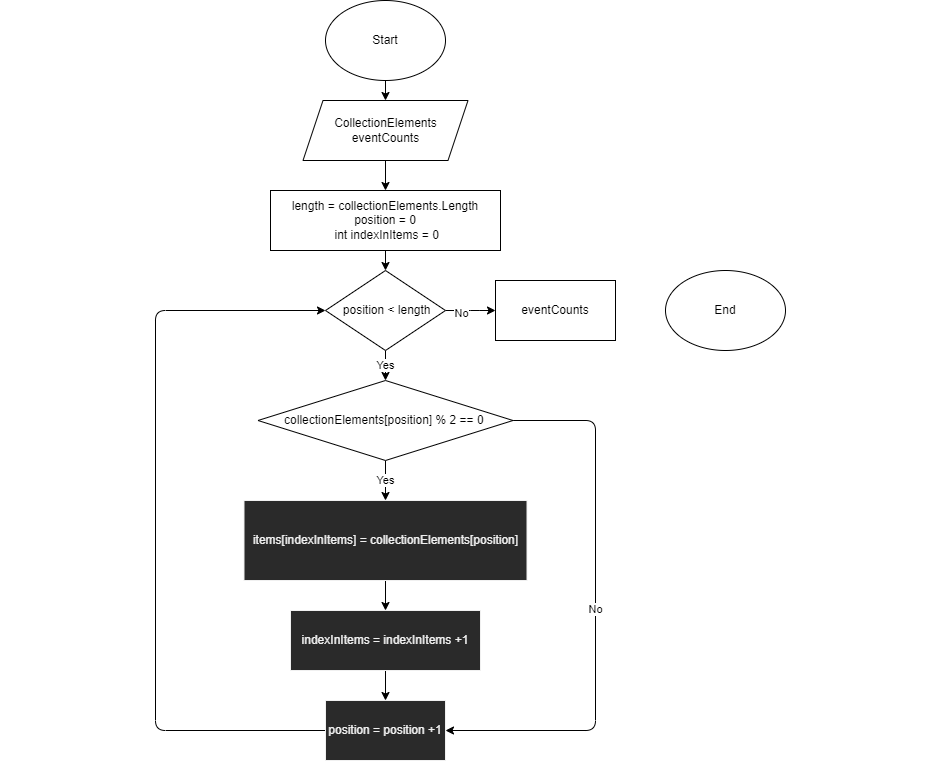

The diagram above was exported from draw.io. Its source (the exported page's mxGraphModel, read from the mxfile embedded in the PNG):
<mxGraphModel dx="1025" dy="398" grid="1" gridSize="10" guides="1" tooltips="1" connect="1" arrows="1" fold="1" page="1" pageScale="1" pageWidth="827" pageHeight="1169" math="0" shadow="0">
  <root>
    <mxCell id="0" />
    <mxCell id="1" parent="0" />
    <mxCell id="4" style="edgeStyle=none;html=1;entryX=0.5;entryY=0;entryDx=0;entryDy=0;" parent="1" source="2" target="3" edge="1">
      <mxGeometry relative="1" as="geometry" />
    </mxCell>
    <mxCell id="2" value="Start" style="ellipse;whiteSpace=wrap;html=1;" parent="1" vertex="1">
      <mxGeometry x="330" y="10" width="120" height="80" as="geometry" />
    </mxCell>
    <mxCell id="8" value="" style="edgeStyle=none;html=1;" edge="1" parent="1" source="3" target="7">
      <mxGeometry relative="1" as="geometry" />
    </mxCell>
    <mxCell id="3" value="CollectionElements&lt;br&gt;eventCounts" style="shape=parallelogram;perimeter=parallelogramPerimeter;whiteSpace=wrap;html=1;fixedSize=1;" parent="1" vertex="1">
      <mxGeometry x="307.5" y="110" width="165" height="60" as="geometry" />
    </mxCell>
    <mxCell id="5" value="End" style="ellipse;whiteSpace=wrap;html=1;" parent="1" vertex="1">
      <mxGeometry x="670" y="280" width="120" height="80" as="geometry" />
    </mxCell>
    <mxCell id="14" style="edgeStyle=none;html=1;entryX=0.5;entryY=0;entryDx=0;entryDy=0;" edge="1" parent="1" source="7" target="9">
      <mxGeometry relative="1" as="geometry" />
    </mxCell>
    <mxCell id="7" value="length = collectionElements.Length&lt;br&gt;&lt;div&gt;position = 0&lt;/div&gt;&lt;div&gt;&lt;span&gt;&amp;nbsp;int indexInItems = 0&lt;/span&gt;&lt;/div&gt;&lt;pre style=&quot;line-height: 1.2em ; margin-top: 0px ; margin-bottom: 0px ; color: rgb(0 , 0 , 0) ; width: 107ch&quot;&gt;&lt;/pre&gt;&lt;pre style=&quot;line-height: 1.2em ; margin-top: 0px ; margin-bottom: 0px ; color: rgb(0 , 0 , 0) ; width: 107ch&quot;&gt;&lt;/pre&gt;" style="whiteSpace=wrap;html=1;" vertex="1" parent="1">
      <mxGeometry x="275" y="200" width="230" height="60" as="geometry" />
    </mxCell>
    <mxCell id="12" value="Yes" style="edgeStyle=none;html=1;" edge="1" parent="1" source="9" target="11">
      <mxGeometry relative="1" as="geometry" />
    </mxCell>
    <mxCell id="27" value="" style="edgeStyle=elbowEdgeStyle;html=1;" edge="1" parent="1" source="9" target="26">
      <mxGeometry relative="1" as="geometry" />
    </mxCell>
    <mxCell id="28" value="No" style="edgeLabel;html=1;align=center;verticalAlign=middle;resizable=0;points=[];" vertex="1" connectable="0" parent="27">
      <mxGeometry x="-0.4" y="-2" relative="1" as="geometry">
        <mxPoint as="offset" />
      </mxGeometry>
    </mxCell>
    <mxCell id="9" value="&amp;nbsp;position &amp;lt; length" style="rhombus;whiteSpace=wrap;html=1;" vertex="1" parent="1">
      <mxGeometry x="330" y="280" width="120" height="80" as="geometry" />
    </mxCell>
    <mxCell id="16" value="Yes" style="edgeStyle=none;html=1;" edge="1" parent="1" source="11" target="15">
      <mxGeometry relative="1" as="geometry" />
    </mxCell>
    <mxCell id="24" value="No" style="edgeStyle=elbowEdgeStyle;html=1;entryX=1;entryY=0.5;entryDx=0;entryDy=0;" edge="1" parent="1" source="11" target="21">
      <mxGeometry relative="1" as="geometry">
        <mxPoint x="630" y="670" as="targetPoint" />
        <Array as="points">
          <mxPoint x="600" y="610" />
        </Array>
      </mxGeometry>
    </mxCell>
    <mxCell id="11" value="collectionElements[position] % 2 == 0&amp;nbsp;" style="rhombus;whiteSpace=wrap;html=1;" vertex="1" parent="1">
      <mxGeometry x="262.5" y="390" width="255" height="80" as="geometry" />
    </mxCell>
    <mxCell id="20" value="" style="edgeStyle=none;html=1;" edge="1" parent="1" source="15" target="19">
      <mxGeometry relative="1" as="geometry" />
    </mxCell>
    <mxCell id="15" value="items[indexInItems] = collectionElements[position]&lt;pre style=&quot;line-height: 1.2em ; margin-top: 0px ; margin-bottom: 0px ; color: rgb(0 , 0 , 0) ; width: 107ch&quot;&gt;&lt;/pre&gt;" style="rounded=0;whiteSpace=wrap;html=1;fontFamily=Helvetica;fontSize=12;fontColor=rgb(240, 240, 240);align=center;strokeColor=rgb(240, 240, 240);fillColor=rgb(42, 42, 42);" vertex="1" parent="1">
      <mxGeometry x="248.5" y="510" width="283" height="80" as="geometry" />
    </mxCell>
    <mxCell id="22" value="" style="edgeStyle=none;html=1;" edge="1" parent="1" source="19" target="21">
      <mxGeometry relative="1" as="geometry" />
    </mxCell>
    <mxCell id="19" value="indexInItems =&amp;nbsp;indexInItems +1" style="whiteSpace=wrap;html=1;fillColor=rgb(42, 42, 42);strokeColor=rgb(240, 240, 240);fontColor=rgb(240, 240, 240);rounded=0;" vertex="1" parent="1">
      <mxGeometry x="295" y="620" width="190" height="60" as="geometry" />
    </mxCell>
    <mxCell id="25" style="edgeStyle=elbowEdgeStyle;html=1;entryX=0;entryY=0.5;entryDx=0;entryDy=0;" edge="1" parent="1" source="21" target="9">
      <mxGeometry relative="1" as="geometry">
        <mxPoint x="130" y="430" as="targetPoint" />
        <Array as="points">
          <mxPoint x="160" y="390" />
        </Array>
      </mxGeometry>
    </mxCell>
    <mxCell id="21" value="&lt;span&gt;position =&amp;nbsp;&lt;/span&gt;position +1" style="whiteSpace=wrap;html=1;fillColor=rgb(42, 42, 42);strokeColor=rgb(240, 240, 240);fontColor=rgb(240, 240, 240);rounded=0;" vertex="1" parent="1">
      <mxGeometry x="330" y="710" width="120" height="60" as="geometry" />
    </mxCell>
    <mxCell id="26" value="eventCounts&lt;pre style=&quot;line-height: 1.2em ; margin-top: 0px ; margin-bottom: 0px ; color: rgb(0 , 0 , 0) ; width: 107ch&quot;&gt;&lt;/pre&gt;" style="whiteSpace=wrap;html=1;" vertex="1" parent="1">
      <mxGeometry x="500" y="290" width="120" height="60" as="geometry" />
    </mxCell>
  </root>
</mxGraphModel>